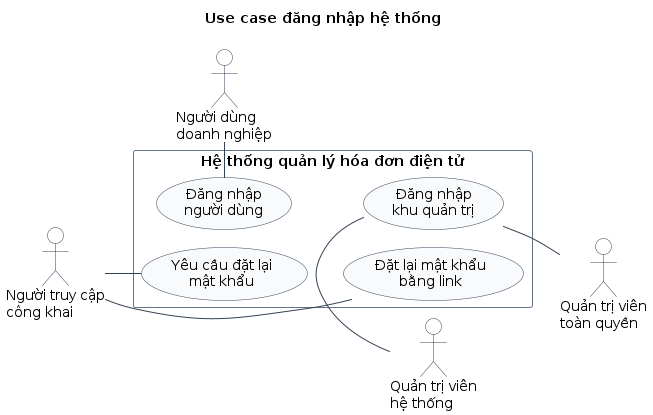

The diagram above was rendered by PlantUML. Its source (embedded in the PNG):
@startuml
!pragma layout smetana
title Use case đăng nhập hệ thống

left to right direction
skinparam shadowing false
skinparam packageStyle rectangle
skinparam actor {
  BackgroundColor #FFFFFF
  BorderColor #334155
}
skinparam usecase {
  BackgroundColor #F8FAFC
  BorderColor #334155
  ArrowColor #334155
}
skinparam rectangle {
  BorderColor #64748B
}

actor "Người truy cập\ncông khai" as PublicUser
actor "Người dùng\ndoanh nghiệp" as BusinessUser

rectangle "Hệ thống quản lý hóa đơn điện tử" {
  usecase "Đăng nhập\nngười dùng" as UC_UserLogin
  usecase "Yêu cầu đặt lại\nmật khẩu" as UC_ForgotPassword
  usecase "Đặt lại mật khẩu\nbằng link" as UC_ResetPassword
  usecase "Đăng nhập\nkhu quản trị" as UC_AdminLogin
}

actor "Quản trị viên\nhệ thống" as SystemAdmin
actor "Quản trị viên\ntoàn quyền" as FullAdmin

PublicUser -right- UC_ForgotPassword
PublicUser -right- UC_ResetPassword
BusinessUser -right- UC_UserLogin

UC_AdminLogin -right- SystemAdmin
UC_AdminLogin -right- FullAdmin

' Căn 2 actor bên trái và 2 actor bên phải thành hai cột đều nhau.
PublicUser -[hidden]down- BusinessUser
SystemAdmin -[hidden]down- FullAdmin

' Căn nhóm use case ở giữa cho hình thoáng hơn.
UC_UserLogin -[hidden]down- UC_AdminLogin
UC_ForgotPassword -[hidden]down- UC_ResetPassword

@enduml